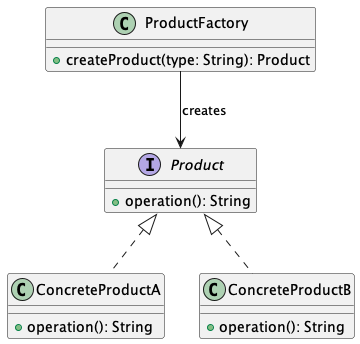

The diagram above was rendered by PlantUML. Its source (embedded in the PNG):
@startuml
interface Product {
  + operation(): String
}

class ConcreteProductA {
  + operation(): String
}

class ConcreteProductB {
  + operation(): String
}

class ProductFactory {
  + createProduct(type: String): Product
}

Product <|.. ConcreteProductA
Product <|.. ConcreteProductB

ProductFactory --> Product: creates
@enduml